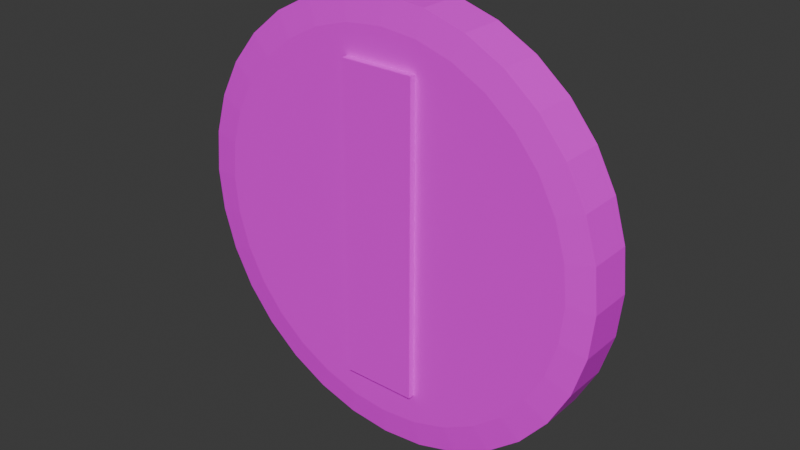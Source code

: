 # Source: Coin.blend  (saved by Blender 4.2.66; exported with 4.5.12 LTS)
import bpy
from mathutils import Matrix  # noqa: F401  (used for matrix-valued properties, if any)

bpy.ops.wm.read_factory_settings(use_empty=True)
scene = bpy.context.scene
scene.name = 'Scene'

# ---- collections
col_collection = bpy.data.collections.new('Collection'); scene.collection.children.link(col_collection)

# ---- images (referenced by path relative to the original .blend; pixels are not part of the script)
import os
ASSET_DIR = os.environ.get("B2B_ASSET_DIR", "")  # directory of the original .blend (textures are referenced by path, not embedded)
HERE = os.path.dirname(os.path.abspath(__file__))  # packed textures are extracted next to this script under _unpacked/

def load_image(name, relpath, width, height, colorspace="sRGB"):
    """Load a texture the original file referenced (path relative to the .blend, or extracted next to this script)."""
    p = next((c for c in (os.path.join(HERE, relpath), os.path.join(ASSET_DIR, relpath)) if relpath and os.path.exists(c)), "")
    if p:
        img = bpy.data.images.load(p, check_existing=True)
        img.name = name
    else:  # same state as the original file: an image datablock whose file is absent (Cycles renders it pink)
        img = bpy.data.images.new(name, width, height)
        img.source = "FILE"
        img.filepath = "//" + (relpath or name)
    img.colorspace_settings.name = colorspace
    return img
img_cointexture = load_image('CoinTexture', 'CoinTexture.png', 1024, 1024, 'sRGB')

# ---- materials (node trees are filled in below, after node groups)
mat_material_001 = bpy.data.materials.new('Material.001')

# ---- material node trees
mat_material_001.use_nodes = True; mat_material_001.node_tree.nodes.clear()
_N = mat_material_001.node_tree.nodes; _L = mat_material_001.node_tree.links
n0 = _N.new('ShaderNodeBsdfPrincipled'); n0.name = 'Principled BSDF'; n0.location = (10, 300)
n1 = _N.new('ShaderNodeOutputMaterial'); n1.name = 'Material Output'; n1.location = (300, 300)
n2 = _N.new('ShaderNodeTexImage'); n2.name = 'Image Texture'; n2.location = (-280, 280)
n2.image = img_cointexture
_L.new(n0.outputs[0], n1.inputs[0])
_L.new(n2.outputs[0], n0.inputs[0])
n1.is_active_output = True

# ---- world
world_world = bpy.data.worlds.new('World'); scene.world = world_world
world_world.use_nodes = True; world_world.node_tree.nodes.clear()
_N = world_world.node_tree.nodes; _L = world_world.node_tree.links
n0 = _N.new('ShaderNodeOutputWorld'); n0.name = 'World Output'; n0.location = (300, 300)
n1 = _N.new('ShaderNodeBackground'); n1.name = 'Background'; n1.location = (10, 300)
n1.inputs[0].default_value = (0.05088, 0.05088, 0.05088, 1.0)
_L.new(n1.outputs[0], n0.inputs[0])
n0.is_active_output = True
world_world.color = (0.05088, 0.05088, 0.05088)
world_world.sun_shadow_jitter_overblur = 0.0

# ---- meshes
me_cylinder = bpy.data.meshes.new('Cylinder')
me_cylinder.from_pydata([(0.0, 1.0, 0.0), (0.1951, 0.9808, 0.0), (0.3827, 0.9239, 0.0), (0.5556, 0.8315, 0.0), (0.7071, 0.7071, 0.0), (0.8315, 0.5556, 0.0), (0.9239, 0.3827, 0.0), (0.9808, 0.1951, 0.0), (1.0, 0.0, 0.0), (0.9808, -0.1951, 0.0), (0.9239, -0.3827, 0.0), (0.8315, -0.5556, 0.0), (0.7071, -0.7071, 0.0), (0.5556, -0.8315, 0.0), (0.3827, -0.9239, 0.0), (0.1951, -0.9808, 0.0), (0.0, -1.0, 0.0), (-0.1951, -0.9808, 0.0), (-0.3827, -0.9239, 0.0), (-0.5556, -0.8315, 0.0), (-0.7071, -0.7071, 0.0), (-0.8315, -0.5556, 0.0), (-0.9239, -0.3827, 0.0), (-0.9808, -0.1951, 0.0), (-1.0, 0.0, 0.0), (-0.9808, 0.1951, 0.0), (-0.9239, 0.3827, 0.0), (-0.8315, 0.5556, 0.0), (-0.7071, 0.7071, 0.0), (-0.5556, 0.8315, 0.0), (-0.3827, 0.9239, 0.0), (-0.1951, 0.9808, 0.0), (-2.46e-09, 0.8777, -1.0), (0.0, 1.0, -0.8782), (0.1712, 0.8608, -1.0), (0.1951, 0.9808, -0.8782), (0.3359, 0.8109, -1.0), (0.3827, 0.9239, -0.8782), (0.4876, 0.7297, -1.0), (0.5556, 0.8315, -0.8782), (0.6206, 0.6206, -1.0), (0.7071, 0.7071, -0.8782), (0.7297, 0.4876, -1.0), (0.8315, 0.5556, -0.8782), (0.8109, 0.3359, -1.0), (0.9239, 0.3827, -0.8782), (0.8608, 0.1712, -1.0), (0.9808, 0.1951, -0.8782), (0.8777, 0.0, -1.0), (1.0, 0.0, -0.8782), (0.8608, -0.1712, -1.0), (0.9808, -0.1951, -0.8782), (0.8109, -0.3359, -1.0), (0.9239, -0.3827, -0.8782), (0.7297, -0.4876, -1.0), (0.8315, -0.5556, -0.8782), (0.6206, -0.6206, -1.0), (0.7071, -0.7071, -0.8782), (0.4876, -0.7297, -1.0), (0.5556, -0.8315, -0.8782), (0.3359, -0.8109, -1.0), (0.3827, -0.9239, -0.8782), (0.1712, -0.8608, -1.0), (0.1951, -0.9808, -0.8782), (2.46e-09, -0.8777, -1.0), (0.0, -1.0, -0.8782), (-0.1712, -0.8608, -1.0), (-0.1951, -0.9808, -0.8782), (-0.3359, -0.8109, -1.0), (-0.3827, -0.9239, -0.8782), (-0.4876, -0.7297, -1.0), (-0.5556, -0.8315, -0.8782), (-0.6206, -0.6206, -1.0), (-0.7071, -0.7071, -0.8782), (-0.7297, -0.4876, -1.0), (-0.8315, -0.5556, -0.8782), (-0.8109, -0.3359, -1.0), (-0.9239, -0.3827, -0.8782), (-0.8608, -0.1712, -1.0), (-0.9808, -0.1951, -0.8782), (-0.8777, 0.0, -1.0), (-1.0, 0.0, -0.8782), (-0.8608, 0.1712, -1.0), (-0.9808, 0.1951, -0.8782), (-0.8109, 0.3359, -1.0), (-0.9239, 0.3827, -0.8782), (-0.7297, 0.4876, -1.0), (-0.8315, 0.5556, -0.8782), (-0.6206, 0.6206, -1.0), (-0.7071, 0.7071, -0.8782), (-0.4876, 0.7297, -1.0), (-0.5556, 0.8315, -0.8782), (-0.3359, 0.8109, -1.0), (-0.3827, 0.9239, -0.8782), (-0.1712, 0.8608, -1.0), (-0.1951, 0.9808, -0.8782), (0.1707, 0.7276, -1.0), (0.1707, 0.7276, -1.255), (0.1707, -0.7212, -1.0), (0.1707, -0.7212, -1.255), (-0.1707, 0.7276, -1.0), (-0.1707, 0.7276, -1.255), (-0.1707, -0.7212, -1.0), (-0.1707, -0.7212, -1.255)], [], [(95, 31, 0, 33), (35, 1, 2, 37), (93, 30, 31, 95), (91, 29, 30, 93), (89, 28, 29, 91), (87, 27, 28, 89), (85, 26, 27, 87), (83, 25, 26, 85), (81, 24, 25, 83), (79, 23, 24, 81), (77, 22, 23, 79), (75, 21, 22, 77), (73, 20, 21, 75), (71, 19, 20, 73), (69, 18, 19, 71), (67, 17, 18, 69), (65, 16, 17, 67), (63, 15, 16, 65), (61, 14, 15, 63), (59, 13, 14, 61), (57, 12, 13, 59), (55, 11, 12, 57), (53, 10, 11, 55), (51, 9, 10, 53), (49, 8, 9, 51), (47, 7, 8, 49), (45, 6, 7, 47), (43, 5, 6, 45), (41, 4, 5, 43), (39, 3, 4, 41), (37, 2, 3, 39), (32, 34, 36, 38, 40, 42, 44, 46, 48, 50, 52, 54, 56, 58, 60, 62, 64, 66, 68, 70, 72, 74, 76, 78, 80, 82, 84, 86, 88, 90, 92, 94), (33, 35, 34, 32), (35, 37, 36, 34), (37, 39, 38, 36), (39, 41, 40, 38), (41, 43, 42, 40), (43, 45, 44, 42), (45, 47, 46, 44), (47, 49, 48, 46), (49, 51, 50, 48), (51, 53, 52, 50), (53, 55, 54, 52), (55, 57, 56, 54), (57, 59, 58, 56), (59, 61, 60, 58), (61, 63, 62, 60), (63, 65, 64, 62), (65, 67, 66, 64), (67, 69, 68, 66), (69, 71, 70, 68), (71, 73, 72, 70), (73, 75, 74, 72), (75, 77, 76, 74), (77, 79, 78, 76), (79, 81, 80, 78), (81, 83, 82, 80), (83, 85, 84, 82), (85, 87, 86, 84), (87, 89, 88, 86), (89, 91, 90, 88), (91, 93, 92, 90), (93, 95, 94, 92), (95, 33, 32, 94), (33, 0, 1, 35), (96, 97, 99, 98), (98, 99, 103, 102), (102, 103, 101, 100), (100, 101, 97, 96), (98, 102, 100, 96), (103, 99, 97, 101)])
_uv = me_cylinder.uv_layers.new(name='UVMap')
_uv.uv.foreach_set('vector', [0.7824, 0.2468, 0.5544, 0.2468, 0.5544, 0.1961, 0.7824, 0.1961, 0.7824, 0.1455, 0.5544, 0.1455, 0.5544, 0.09678, 0.7824, 0.09678, 0.7824, 0.2955, 0.5544, 0.2955, 0.5544, 0.2468, 0.7824, 0.2468, 0.7824, 0.3404, 0.5544, 0.3404, 0.5544, 0.2955, 0.7824, 0.2955, 0.7824, 0.3797, 0.5544, 0.3797, 0.5544, 0.3404, 0.7824, 0.3404, 0.7824, 0.4442, 0.5544, 0.4442, 0.5544, 0.4048, 0.7824, 0.4048, 0.7824, 0.489, 0.5544, 0.489, 0.5544, 0.4442, 0.7824, 0.4442, 0.7824, 0.5378, 0.5544, 0.5378, 0.5544, 0.489, 0.7824, 0.489, 0.7824, 0.5884, 0.5544, 0.5884, 0.5544, 0.5378, 0.7824, 0.5378, 0.7824, 0.6391, 0.5544, 0.6391, 0.5544, 0.5884, 0.7824, 0.5884, 0.7824, 0.6878, 0.5544, 0.6878, 0.5544, 0.6391, 0.7824, 0.6391, 0.7824, 0.7327, 0.5544, 0.7327, 0.5544, 0.6878, 0.7824, 0.6878, 0.7824, 0.772, 0.5544, 0.772, 0.5544, 0.7327, 0.7824, 0.7327, 0.2406, 0.5938, 0.01254, 0.5938, 0.01254, 0.5544, 0.2406, 0.5544, 0.2406, 0.6386, 0.01254, 0.6386, 0.01254, 0.5938, 0.2406, 0.5938, 0.2406, 0.6874, 0.01254, 0.6873, 0.01254, 0.6386, 0.2406, 0.6386, 0.2406, 0.738, 0.01254, 0.738, 0.01254, 0.6873, 0.2406, 0.6874, 0.2406, 0.7887, 0.01254, 0.7887, 0.01254, 0.738, 0.2406, 0.738, 0.2406, 0.8374, 0.01254, 0.8374, 0.01254, 0.7887, 0.2406, 0.7887, 0.2406, 0.8823, 0.01254, 0.8823, 0.01254, 0.8374, 0.2406, 0.8374, 0.2406, 0.9216, 0.01254, 0.9216, 0.01254, 0.8823, 0.2406, 0.8823, 0.4937, 0.5938, 0.2657, 0.5938, 0.2657, 0.5544, 0.4937, 0.5544, 0.4937, 0.6386, 0.2657, 0.6386, 0.2657, 0.5938, 0.4937, 0.5938, 0.4937, 0.6874, 0.2657, 0.6874, 0.2657, 0.6386, 0.4937, 0.6386, 0.4937, 0.738, 0.2657, 0.738, 0.2657, 0.6874, 0.4937, 0.6874, 0.4937, 0.7887, 0.2657, 0.7887, 0.2657, 0.738, 0.4937, 0.738, 0.4937, 0.8374, 0.2657, 0.8374, 0.2657, 0.7887, 0.4937, 0.7887, 0.4937, 0.8823, 0.2657, 0.8823, 0.2657, 0.8374, 0.4937, 0.8374, 0.4937, 0.9216, 0.2657, 0.9216, 0.2657, 0.8823, 0.4937, 0.8823, 0.7824, 0.05189, 0.5544, 0.05189, 0.5544, 0.01254, 0.7824, 0.01254, 0.7824, 0.09678, 0.5544, 0.09678, 0.5544, 0.05189, 0.7824, 0.05189, 0.09478, 0.4155, 0.06996, 0.3784, 0.05287, 0.3371, 0.04415, 0.2933, 0.04415, 0.2486, 0.05287, 0.2048, 0.06996, 0.1635, 0.09478, 0.1264, 0.1264, 0.09478, 0.1635, 0.06996, 0.2048, 0.05287, 0.2486, 0.04415, 0.2933, 0.04415, 0.3371, 0.05287, 0.3784, 0.06996, 0.4155, 0.09478, 0.4471, 0.1264, 0.4719, 0.1635, 0.489, 0.2048, 0.4977, 0.2486, 0.4977, 0.2933, 0.489, 0.3371, 0.4719, 0.3784, 0.4471, 0.4155, 0.4155, 0.4471, 0.3784, 0.4719, 0.3371, 0.489, 0.2933, 0.4977, 0.2486, 0.4977, 0.2048, 0.489, 0.1635, 0.4719, 0.1264, 0.4471, 0.07023, 0.4356, 0.04195, 0.3933, 0.06996, 0.3784, 0.09478, 0.4155, 0.04195, 0.3933, 0.02247, 0.3463, 0.05287, 0.3371, 0.06996, 0.3784, 0.02247, 0.3463, 0.01254, 0.2964, 0.04415, 0.2933, 0.05287, 0.3371, 0.01254, 0.2964, 0.01254, 0.2455, 0.04415, 0.2486, 0.04415, 0.2933, 0.01254, 0.2455, 0.02247, 0.1956, 0.05287, 0.2048, 0.04415, 0.2486, 0.02247, 0.1956, 0.04195, 0.1485, 0.06996, 0.1635, 0.05287, 0.2048, 0.04195, 0.1485, 0.07023, 0.1062, 0.09478, 0.1264, 0.06996, 0.1635, 0.07023, 0.1062, 0.1062, 0.07023, 0.1264, 0.09478, 0.09478, 0.1264, 0.1062, 0.07023, 0.1485, 0.04195, 0.1635, 0.06996, 0.1264, 0.09478, 0.1485, 0.04195, 0.1956, 0.02247, 0.2048, 0.05287, 0.1635, 0.06996, 0.1956, 0.02247, 0.2455, 0.01254, 0.2486, 0.04415, 0.2048, 0.05287, 0.2455, 0.01254, 0.2964, 0.01254, 0.2933, 0.04415, 0.2486, 0.04415, 0.2964, 0.01254, 0.3463, 0.02247, 0.3371, 0.05287, 0.2933, 0.04415, 0.3463, 0.02247, 0.3933, 0.04195, 0.3784, 0.06996, 0.3371, 0.05287, 0.3933, 0.04195, 0.4356, 0.07023, 0.4155, 0.09478, 0.3784, 0.06996, 0.4356, 0.07023, 0.4716, 0.1062, 0.4471, 0.1264, 0.4155, 0.09478, 0.4716, 0.1062, 0.4999, 0.1485, 0.4719, 0.1635, 0.4471, 0.1264, 0.4999, 0.1485, 0.5194, 0.1956, 0.489, 0.2048, 0.4719, 0.1635, 0.5194, 0.1956, 0.5293, 0.2455, 0.4977, 0.2486, 0.489, 0.2048, 0.5293, 0.2455, 0.5293, 0.2964, 0.4977, 0.2933, 0.4977, 0.2486, 0.5293, 0.2964, 0.5194, 0.3463, 0.489, 0.3371, 0.4977, 0.2933, 0.5194, 0.3463, 0.4999, 0.3933, 0.4719, 0.3784, 0.489, 0.3371, 0.4999, 0.3933, 0.4716, 0.4356, 0.4471, 0.4155, 0.4719, 0.3784, 0.4716, 0.4356, 0.4356, 0.4716, 0.4155, 0.4471, 0.4471, 0.4155, 0.4356, 0.4716, 0.3933, 0.4999, 0.3784, 0.4719, 0.4155, 0.4471, 0.3933, 0.4999, 0.3463, 0.5194, 0.3371, 0.489, 0.3784, 0.4719, 0.3463, 0.5194, 0.2964, 0.5293, 0.2933, 0.4977, 0.3371, 0.489, 0.2964, 0.5293, 0.2455, 0.5293, 0.2486, 0.4977, 0.2933, 0.4977, 0.2455, 0.5293, 0.1956, 0.5194, 0.2048, 0.489, 0.2486, 0.4977, 0.1956, 0.5194, 0.1485, 0.4999, 0.1635, 0.4719, 0.2048, 0.489, 0.1485, 0.4999, 0.1062, 0.4716, 0.1264, 0.4471, 0.1635, 0.4719, 0.1062, 0.4716, 0.07023, 0.4356, 0.09478, 0.4155, 0.1264, 0.4471, 0.7824, 0.1961, 0.5544, 0.1961, 0.5544, 0.1455, 0.7824, 0.1455, 0.9213, 0.01254, 0.9875, 0.01254, 0.9875, 0.3887, 0.9213, 0.3887, 0.5544, 0.7971, 0.6206, 0.7971, 0.6206, 0.8857, 0.5544, 0.8857, 0.9213, 0.4138, 0.9875, 0.4138, 0.9875, 0.79, 0.9213, 0.79, 0.7119, 0.8857, 0.6457, 0.8857, 0.6457, 0.7971, 0.7119, 0.7971, 0.8075, 0.01254, 0.8962, 0.01254, 0.8962, 0.3887, 0.8075, 0.3887, 0.8075, 0.4138, 0.8962, 0.4138, 0.8962, 0.79, 0.8075, 0.79])
me_cylinder.materials.append(mat_material_001)
me_cylinder.update()

# ---- objects
ob_cylinder = bpy.data.objects.new('Cylinder', me_cylinder)

# ---- transforms, parenting, visibility, modifiers, constraints
ob_cylinder.location = (0.0, 0.0, 0.0)
ob_cylinder.rotation_euler = (1.571, 0.0, 0.0)
ob_cylinder.scale = (1.0, 1.0, -0.1157)
_m = ob_cylinder.modifiers.new('Mirror', 'MIRROR')
_m.use_axis = (False, False, True)

# ---- collection membership
col_collection.objects.link(ob_cylinder)

# ---- scene / render settings (as saved in the file)
scene.frame_start = 1; scene.frame_end = 250; scene.frame_set(1)
scene.render.engine = 'BLENDER_EEVEE_NEXT'
bpy.context.view_layer.update()

# ---- added for rendering (the .blend has no active camera and no usable light): camera, sun
cam_auto = bpy.data.cameras.new('AutoCamera')
cam_auto.lens = 50.0
cam_auto.sensor_width = 36.0
cam_auto.clip_end = 1000.0
ob_auto_camera = bpy.data.objects.new('AutoCamera', cam_auto)
scene.collection.objects.link(ob_auto_camera)
ob_auto_camera.location = (2.63069, -3.15682, 2.10455)
ob_auto_camera.rotation_euler = (1.09748, -7.21219e-08, 0.694738)
scene.camera = ob_auto_camera
light_auto_sun = bpy.data.lights.new('AutoSun', 'SUN')
light_auto_sun.energy = 3.0
light_auto_sun.angle = 0.0523599
ob_auto_sun = bpy.data.objects.new('AutoSun', light_auto_sun)
scene.collection.objects.link(ob_auto_sun)
ob_auto_sun.rotation_euler = (0.872665, 0.174533, 0.523599)
bpy.context.view_layer.update()
